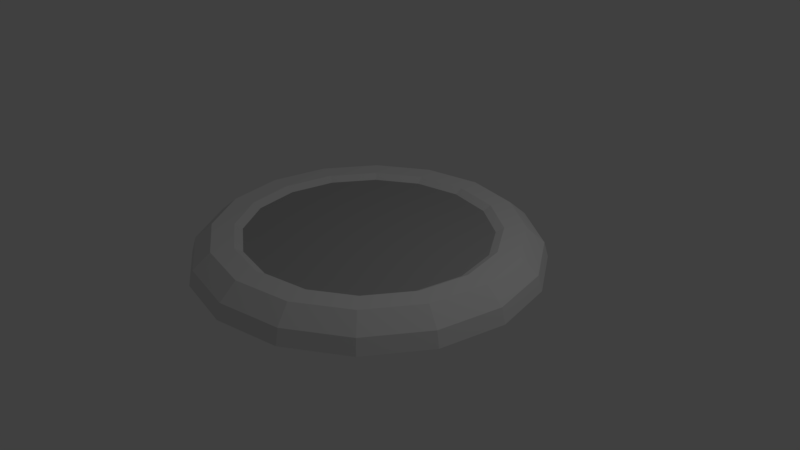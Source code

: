 # Source: Flower_Bed_1.blend  (saved by Blender 2.79.0; exported with 4.5.12 LTS)
import bpy
from mathutils import Matrix  # noqa: F401  (used for matrix-valued properties, if any)

bpy.ops.wm.read_factory_settings(use_empty=True)
scene = bpy.context.scene
scene.name = 'Scene'

# ---- collections
col_collection_1 = bpy.data.collections.new('Collection 1'); scene.collection.children.link(col_collection_1)

# ---- materials (node trees are filled in below, after node groups)
mat_base = bpy.data.materials.new('Base')
mat_base.alpha_threshold = 0.0
mat_base.use_transparent_shadow = False
mat_base.roughness = 0.5
mat_base.specular_intensity = 0.0
mat_center = bpy.data.materials.new('Center')
mat_center.alpha_threshold = 0.0
mat_center.use_transparent_shadow = False
mat_center.diffuse_color = (0.4262, 0.4262, 0.4262, 1.0)
mat_center.roughness = 0.5
mat_center.specular_intensity = 0.0

# ---- node groups
ng_auto_smooth = bpy.data.node_groups.new('Auto Smooth', 'GeometryNodeTree')
_s = ng_auto_smooth.interface.new_socket(name='Geometry', in_out='OUTPUT', socket_type='NodeSocketGeometry')
_s = ng_auto_smooth.interface.new_socket(name='Geometry', in_out='INPUT', socket_type='NodeSocketGeometry')
_s = ng_auto_smooth.interface.new_socket(name='Angle', in_out='INPUT', socket_type='NodeSocketFloat')
_s.subtype = 'ANGLE'
_s.min_value = 0.0
_s.max_value = 3.142
ng_auto_smooth.is_modifier = True
_N = ng_auto_smooth.nodes; _L = ng_auto_smooth.links
n0 = _N.new('NodeGroupOutput'); n0.name = 'Group Output'; n0.location = (480, -100)
n1 = _N.new('NodeGroupInput'); n1.name = 'Group Input'; n1.location = (-420, -300)
n2 = _N.new('NodeGroupInput'); n2.name = 'Group Input.001'; n2.location = (-60, -100)
n3 = _N.new('GeometryNodeSetShadeSmooth'); n3.name = 'Set Shade Smooth'; n3.location = (120, -100)
n3.domain = 'EDGE'
n4 = _N.new('GeometryNodeSetShadeSmooth'); n4.name = 'Set Shade Smooth.001'; n4.location = (300, -100)
n5 = _N.new('GeometryNodeInputMeshEdgeAngle'); n5.name = 'Edge Angle'; n5.location = (-420, -220)
n6 = _N.new('GeometryNodeInputEdgeSmooth'); n6.name = 'Is Edge Smooth'; n6.location = (-60, -160)
n7 = _N.new('GeometryNodeInputShadeSmooth'); n7.name = 'Is Face Smooth'; n7.location = (-240, -340)
n8 = _N.new('FunctionNodeBooleanMath'); n8.name = 'Boolean Math'; n8.location = (-60, -220)
n9 = _N.new('FunctionNodeCompare'); n9.name = 'Compare'; n9.location = (-240, -180)
n9.operation = 'LESS_EQUAL'
_L.new(n5.outputs[0], n9.inputs[0])
_L.new(n4.outputs[0], n0.inputs[0])
_L.new(n1.outputs[1], n9.inputs[1])
_L.new(n9.outputs[0], n8.inputs[0])
_L.new(n7.outputs[0], n8.inputs[1])
_L.new(n2.outputs[0], n3.inputs[0])
_L.new(n6.outputs[0], n3.inputs[1])
_L.new(n3.outputs[0], n4.inputs[0])
_L.new(n8.outputs[0], n3.inputs[2])
n0.is_active_output = True

# ---- material node trees

# ---- world
world_world = bpy.data.worlds.new('World'); scene.world = world_world
world_world.color = (0.05088, 0.05088, 0.05088)
world_world.use_sun_shadow = False
world_world.sun_shadow_jitter_overblur = 0.0
world_world.cycles.sampling_method = 'MANUAL'

# ---- cameras
cam_camera = bpy.data.cameras.new('Camera')
cam_camera.clip_end = 100.0
cam_camera.lens = 35.0
cam_camera.sensor_width = 32.0
cam_camera.sensor_height = 18.0
cam_camera.ortho_scale = 7.314
cam_camera.dof.focus_distance = 0.0
cam_camera.dof.aperture_fstop = 128.0

# ---- lights
light_lamp = bpy.data.lights.new('Lamp', 'POINT')
light_lamp.transmission_factor = 0.0
light_lamp.cutoff_distance = 30.0
light_lamp.energy = 100.0
light_lamp.shadow_buffer_clip_start = 1.001
light_lamp.shadow_soft_size = 0.1
light_lamp.shadow_maximum_resolution = 0.006
light_lamp.use_absolute_resolution = True

# ---- meshes
me_cylinder = bpy.data.meshes.new('Cylinder')
me_cylinder.from_pydata([(-1.113e-07, 2.288, 0.0), (-1.534e-07, 1.71, 0.4008), (0.8754, 2.113, 0.0), (0.6545, 1.58, 0.4008), (1.618, 1.618, 0.0), (1.209, 1.209, 0.4008), (2.113, 0.8754, 0.0), (1.58, 0.6545, 0.4008), (2.288, -1.33e-07, 0.0), (1.71, -1.194e-07, 0.4008), (2.113, -0.8754, 0.0), (1.58, -0.6545, 0.4008), (1.618, -1.618, 0.0), (1.209, -1.209, 0.4008), (0.8754, -2.113, 0.0), (0.6545, -1.58, 0.4008), (2.341e-07, -2.288, 0.0), (1.552e-07, -1.71, 0.4008), (-0.8754, -2.113, 0.0), (-0.6545, -1.58, 0.4008), (-1.618, -1.618, 0.0), (-1.209, -1.209, 0.4008), (-2.113, -0.8754, 0.0), (-1.58, -0.6545, 0.4008), (-2.288, -5.737e-09, 0.0), (-1.71, -2.576e-08, 0.4008), (-2.113, 0.8754, 0.0), (-1.58, 0.6545, 0.4008), (-1.618, 1.618, 0.0), (-1.209, 1.209, 0.4008), (-0.8754, 2.113, 0.0), (-0.6545, 1.58, 0.4008), (0.7654, 1.848, 0.4008), (-1.006e-07, 2.0, 0.4008), (1.414, 1.414, 0.4008), (1.848, 0.7654, 0.4008), (2.0, -1.172e-07, 0.4008), (1.848, -0.7654, 0.4008), (1.414, -1.414, 0.4008), (0.7654, -1.848, 0.4008), (2.014e-07, -2.0, 0.4008), (-0.7654, -1.848, 0.4008), (-1.414, -1.414, 0.4008), (-1.848, -0.7654, 0.4008), (-2.0, -5.953e-09, 0.4008), (-1.848, 0.7654, 0.4008), (-1.414, 1.414, 0.4008), (-0.7654, 1.848, 0.4008), (0.6147, 1.484, 0.338), (-1.449e-07, 1.606, 0.338), (1.136, 1.136, 0.338), (1.484, 0.6147, 0.338), (1.606, -1.135e-07, 0.338), (1.484, -0.6147, 0.338), (1.136, -1.136, 0.338), (0.6147, -1.484, 0.338), (1.449e-07, -1.606, 0.338), (-0.6147, -1.484, 0.338), (-1.136, -1.136, 0.338), (-1.484, -0.6147, 0.338), (-1.606, -2.555e-08, 0.338), (-1.484, 0.6147, 0.338), (-1.136, 1.136, 0.338), (-0.6147, 1.484, 0.338), (-1.119e-07, 2.23, 0.2004), (0.8534, 2.06, 0.2004), (1.577, 1.577, 0.2004), (2.06, 0.8534, 0.2004), (2.23, -1.296e-07, 0.2004), (2.06, -0.8534, 0.2004), (1.577, -1.577, 0.2004), (0.8534, -2.06, 0.2004), (2.249e-07, -2.23, 0.2004), (-0.8534, -2.06, 0.2004), (-1.577, -1.577, 0.2004), (-2.06, -0.8534, 0.2004), (-2.23, -5.48e-09, 0.2004), (-2.06, 0.8534, 0.2004), (-1.577, 1.577, 0.2004), (-0.8534, 2.06, 0.2004)], [], [(64, 33, 32, 65), (65, 32, 34, 66), (66, 34, 35, 67), (67, 35, 36, 68), (68, 36, 37, 69), (69, 37, 38, 70), (70, 38, 39, 71), (71, 39, 40, 72), (72, 40, 41, 73), (73, 41, 42, 74), (74, 42, 43, 75), (75, 43, 44, 76), (76, 44, 45, 77), (77, 45, 46, 78), (13, 11, 53, 54), (78, 46, 47, 79), (79, 47, 33, 64), (0, 2, 4, 6, 8, 10, 12, 14, 16, 18, 20, 22, 24, 26, 28, 30), (1, 3, 32, 33), (3, 5, 34, 32), (5, 7, 35, 34), (7, 9, 36, 35), (9, 11, 37, 36), (11, 13, 38, 37), (13, 15, 39, 38), (15, 17, 40, 39), (17, 19, 41, 40), (19, 21, 42, 41), (21, 23, 43, 42), (23, 25, 44, 43), (25, 27, 45, 44), (27, 29, 46, 45), (29, 31, 47, 46), (31, 1, 33, 47), (48, 49, 63, 62, 61, 60, 59, 58, 57, 56, 55, 54, 53, 52, 51, 50), (29, 27, 61, 62), (15, 13, 54, 55), (31, 29, 62, 63), (17, 15, 55, 56), (3, 1, 49, 48), (1, 31, 63, 49), (19, 17, 56, 57), (5, 3, 48, 50), (21, 19, 57, 58), (7, 5, 50, 51), (23, 21, 58, 59), (9, 7, 51, 52), (25, 23, 59, 60), (11, 9, 52, 53), (27, 25, 60, 61), (30, 79, 64, 0), (28, 78, 79, 30), (26, 77, 78, 28), (24, 76, 77, 26), (22, 75, 76, 24), (20, 74, 75, 22), (18, 73, 74, 20), (16, 72, 73, 18), (14, 71, 72, 16), (12, 70, 71, 14), (10, 69, 70, 12), (8, 68, 69, 10), (6, 67, 68, 8), (4, 66, 67, 6), (2, 65, 66, 4), (0, 64, 65, 2)])
me_cylinder.polygons.foreach_set('use_smooth', [1, 1, 1, 1, 1, 1, 1, 1, 1, 1, 1, 1, 1, 1, 1, 1, 1, 0, 1, 1, 1, 1, 1, 1, 1, 1, 1, 1, 1, 1, 1, 1, 1, 1, 0, 1, 1, 1, 1, 1, 1, 1, 1, 1, 1, 1, 1, 1, 1, 1, 1, 1, 1, 1, 1, 1, 1, 1, 1, 1, 1, 1, 1, 1, 1, 1])
me_cylinder.polygons.foreach_set('material_index', [0, 0, 0, 0, 0, 0, 0, 0, 0, 0, 0, 0, 0, 0, 0, 0, 0, 0, 0, 0, 0, 0, 0, 0, 0, 0, 0, 0, 0, 0, 0, 0, 0, 0, 1, 0, 0, 0, 0, 0, 0, 0, 0, 0, 0, 0, 0, 0, 0, 0, 0, 0, 0, 0, 0, 0, 0, 0, 0, 0, 0, 0, 0, 0, 0, 0])
me_cylinder.materials.append(mat_base)
me_cylinder.materials.append(mat_center)
me_cylinder.use_remesh_preserve_volume = False
me_cylinder.use_remesh_preserve_attributes = False
me_cylinder.use_mirror_vertex_groups = False
me_cylinder.update()

# ---- objects
ob_cylinder = bpy.data.objects.new('Cylinder', me_cylinder)
ob_lamp = bpy.data.objects.new('Lamp', light_lamp)
ob_camera = bpy.data.objects.new('Camera', cam_camera)

# ---- transforms, parenting, visibility, modifiers, constraints
ob_cylinder.location = (5.029e-08, 1.49e-08, 0.0)
ob_cylinder.lineart.crease_threshold = 0.0
_m = ob_cylinder.modifiers.new('Auto Smooth', 'NODES')
_m.node_group = ng_auto_smooth
_gi = [s.identifier for s in ng_auto_smooth.interface.items_tree if s.item_type == 'SOCKET' and s.in_out == 'INPUT']
_m[_gi[1]] = 0.08727  # Angle
ob_lamp.location = (4.076, 1.005, 5.904)
ob_lamp.rotation_euler = (0.6503, 0.05522, 1.866)
ob_lamp.lock_rotations_4d = False
ob_lamp.empty_display_type = 'ARROWS'
ob_lamp.color = (0.0, 0.0, 0.0, 0.0)
ob_lamp.lineart.crease_threshold = 0.0
ob_camera.location = (7.481, -6.508, 5.344)
ob_camera.rotation_euler = (1.109, 0.0, 0.8149)
ob_camera.lock_rotations_4d = False
ob_camera.empty_display_type = 'ARROWS'
ob_camera.color = (0.0, 0.0, 0.0, 0.0)
ob_camera.display_type = 'WIRE'
ob_camera.lineart.crease_threshold = 0.0

# ---- collection membership
col_collection_1.objects.link(ob_cylinder)
col_collection_1.objects.link(ob_lamp)
col_collection_1.objects.link(ob_camera)

# ---- scene / render settings (as saved in the file)
scene.camera = ob_camera
scene.frame_start = 1; scene.frame_end = 250; scene.frame_set(1)
scene.render.engine = 'BLENDER_EEVEE_NEXT'
scene.render.resolution_percentage = 50
scene.render.dither_intensity = 0.0
scene.cycles.use_denoising = False
scene.cycles.samples = 128
scene.cycles.sampling_pattern = 'TABULATED_SOBOL'
scene.cycles.use_adaptive_sampling = False
scene.cycles.use_light_tree = False
scene.cycles.blur_glossy = 0.0
scene.cycles.sample_clamp_indirect = 0.0
scene.view_settings.view_transform = 'Standard'
bpy.context.view_layer.update()
